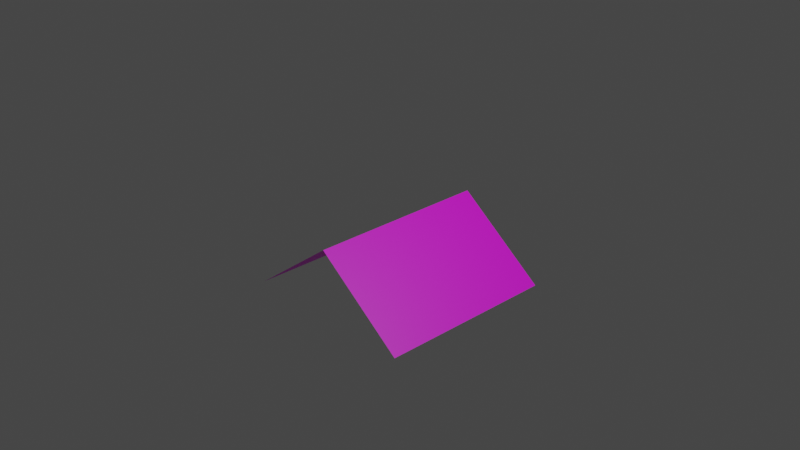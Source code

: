 # Source: butterfly_final.blend  (saved by Blender 2.90.8; exported with 4.5.12 LTS)
import bpy
from mathutils import Matrix  # noqa: F401  (used for matrix-valued properties, if any)

bpy.ops.wm.read_factory_settings(use_empty=True)
scene = bpy.context.scene
scene.name = 'Scene'

# ---- collections
col_collection = bpy.data.collections.new('Collection'); scene.collection.children.link(col_collection)

# ---- images (referenced by path relative to the original .blend; pixels are not part of the script)
import os
ASSET_DIR = os.environ.get("B2B_ASSET_DIR", "")  # directory of the original .blend (textures are referenced by path, not embedded)
HERE = os.path.dirname(os.path.abspath(__file__))  # packed textures are extracted next to this script under _unpacked/

def load_image(name, relpath, width, height, colorspace="sRGB"):
    """Load a texture the original file referenced (path relative to the .blend, or extracted next to this script)."""
    p = next((c for c in (os.path.join(HERE, relpath), os.path.join(ASSET_DIR, relpath)) if relpath and os.path.exists(c)), "")
    if p:
        img = bpy.data.images.load(p, check_existing=True)
        img.name = name
    else:  # same state as the original file: an image datablock whose file is absent (Cycles renders it pink)
        img = bpy.data.images.new(name, width, height)
        img.source = "FILE"
        img.filepath = "//" + (relpath or name)
    img.colorspace_settings.name = colorspace
    return img
img_butterfly2_png = load_image('butterfly2.png', 'butterfly2.png', 1024, 1024, 'sRGB')

# ---- materials (node trees are filled in below, after node groups)
mat_material_001 = bpy.data.materials.new('Material.001')
mat_material_001.surface_render_method = 'BLENDED'
mat_material_001.blend_method = 'BLEND'
mat_material_001.use_transparent_shadow = False

# ---- material node trees
mat_material_001.use_nodes = True; mat_material_001.node_tree.nodes.clear()
_N = mat_material_001.node_tree.nodes; _L = mat_material_001.node_tree.links
n0 = _N.new('ShaderNodeBsdfPrincipled'); n0.name = 'Principled BSDF'; n0.location = (10, 300)
n0.distribution = 'GGX'
n0.subsurface_method = 'BURLEY'
n0.inputs[3].default_value = 1.45
n0.inputs[27].default_value = (0.0, 0.0, 0.0, 1.0)
n0.inputs[28].default_value = 1.0
n1 = _N.new('ShaderNodeOutputMaterial'); n1.name = 'Material Output'; n1.location = (300, 300)
n2 = _N.new('ShaderNodeTexImage'); n2.name = 'Image Texture'; n2.location = (-334, 145)
n2.image = img_butterfly2_png
_L.new(n0.outputs[0], n1.inputs[0])
_L.new(n2.outputs[0], n0.inputs[0])
_L.new(n2.outputs[1], n0.inputs[4])
n1.is_active_output = True

# ---- world
world_world = bpy.data.worlds.new('World'); scene.world = world_world
world_world.use_nodes = True; world_world.node_tree.nodes.clear()
_N = world_world.node_tree.nodes; _L = world_world.node_tree.links
n0 = _N.new('ShaderNodeOutputWorld'); n0.name = 'World Output'; n0.location = (300, 300)
n1 = _N.new('ShaderNodeBackground'); n1.name = 'Background'; n1.location = (10, 300)
n1.inputs[0].default_value = (0.05088, 0.05088, 0.05088, 1.0)
_L.new(n1.outputs[0], n0.inputs[0])
n0.is_active_output = True
world_world.color = (0.05088, 0.05088, 0.05088)
world_world.use_sun_shadow = False
world_world.sun_shadow_jitter_overblur = 0.0

# ---- cameras
cam_camera = bpy.data.cameras.new('Camera')
cam_camera.clip_end = 100.0
cam_camera.ortho_scale = 7.314

# ---- lights
light_light = bpy.data.lights.new('Light', 'POINT')
light_light.transmission_factor = 0.0
light_light.energy = 1000.0
light_light.shadow_soft_size = 0.1
light_light.shadow_maximum_resolution = 0.006
light_light.use_absolute_resolution = True

# ---- meshes
me_plane_001 = bpy.data.meshes.new('Plane.001')
me_plane_001.from_pydata([(1.0, -1.0, -0.7517), (1.0, 1.0, -0.7517), (0.0, -1.0, 0.0), (0.0, 1.0, 0.0)], [], [(2, 0, 1, 3)])
_uv = me_plane_001.uv_layers.new(name='UVMap')
_uv.uv.foreach_set('vector', [0.5, 0.0, 1.0, 0.0, 1.0, 1.0, 0.5, 1.0])
me_plane_001.materials.append(mat_material_001)
me_plane_001.use_remesh_fix_poles = True
me_plane_001.use_remesh_preserve_attributes = False
me_plane_001.use_mirror_vertex_groups = False
me_plane_001.update()

# ---- objects
ob_light = bpy.data.objects.new('Light', light_light)
ob_camera = bpy.data.objects.new('Camera', cam_camera)
ob_plane = bpy.data.objects.new('Plane', me_plane_001)
ob_empty = bpy.data.objects.new('Empty', None)

# ---- transforms, parenting, visibility, modifiers, constraints
ob_light.location = (4.076, 1.005, 5.904)
ob_light.rotation_euler = (0.6503, 0.05522, 1.866)
ob_light.lock_rotations_4d = False
ob_light.empty_display_type = 'ARROWS'
ob_light.color = (0.0, 0.0, 0.0, 0.0)
ob_light.lineart.crease_threshold = 0.0
ob_camera.location = (7.359, -6.926, 4.958)
ob_camera.rotation_euler = (1.109, 0.0, 0.8149)
ob_camera.lock_rotations_4d = False
ob_camera.empty_display_type = 'ARROWS'
ob_camera.color = (0.0, 0.0, 0.0, 0.0)
ob_camera.display_type = 'WIRE'
ob_camera.lineart.crease_threshold = 0.0
ob_plane.parent = ob_empty
ob_plane.location = (0.0, 0.0, 0.0)
ob_plane.lineart.crease_threshold = 0.0
_m = ob_plane.modifiers.new('Mirror', 'MIRROR')
ob_empty.location = (0.0, 0.0, 0.0)
ob_empty.lineart.crease_threshold = 0.0

# ---- collection membership
col_collection.objects.link(ob_light)
col_collection.objects.link(ob_camera)
col_collection.objects.link(ob_plane)
col_collection.objects.link(ob_empty)

# ---- scene / render settings (as saved in the file)
scene.camera = ob_camera
scene.frame_start = 1; scene.frame_end = 250; scene.frame_set(21)
scene.render.engine = 'BLENDER_EEVEE_NEXT'
scene.cycles.use_denoising = False
scene.cycles.samples = 128
scene.cycles.sampling_pattern = 'TABULATED_SOBOL'
scene.cycles.use_adaptive_sampling = False
scene.cycles.use_light_tree = False
scene.view_settings.view_transform = 'Filmic'
bpy.context.view_layer.update()
